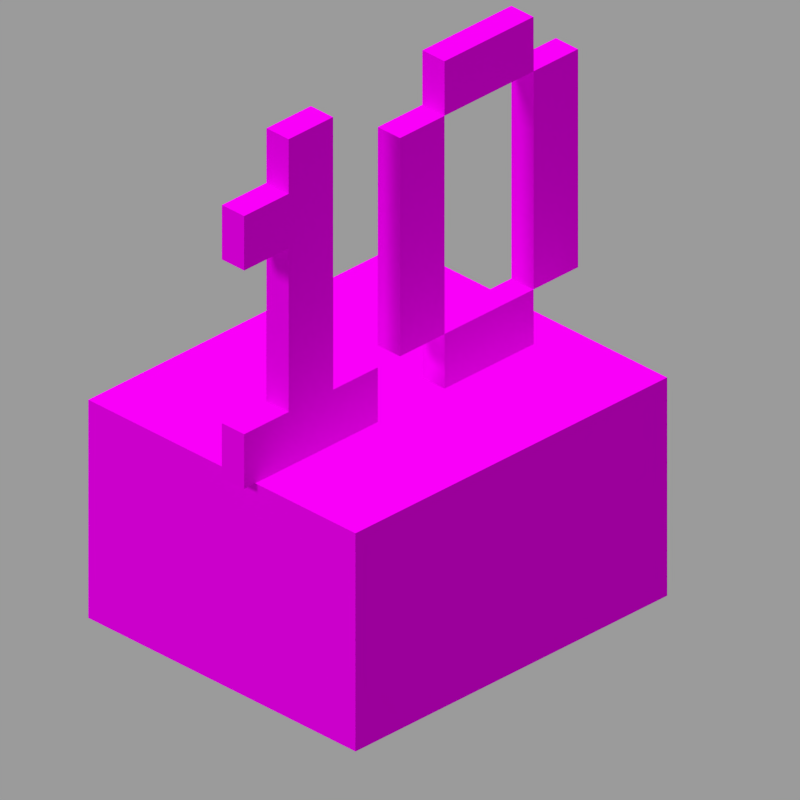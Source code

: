 # Source: cake_bites_1.blend  (saved by Blender 2.83.19; exported with 4.5.12 LTS)
import bpy
from mathutils import Matrix  # noqa: F401  (used for matrix-valued properties, if any)

bpy.ops.wm.read_factory_settings(use_empty=True)
scene = bpy.context.scene
scene.name = 'Scene'

# ---- collections
col_collection_1 = bpy.data.collections.new('Collection 1'); scene.collection.children.link(col_collection_1)

# ---- images (referenced by path relative to the original .blend; pixels are not part of the script)
import os
ASSET_DIR = os.environ.get("B2B_ASSET_DIR", "")  # directory of the original .blend (textures are referenced by path, not embedded)
HERE = os.path.dirname(os.path.abspath(__file__))  # packed textures are extracted next to this script under _unpacked/

def load_image(name, relpath, width, height, colorspace="sRGB"):
    """Load a texture the original file referenced (path relative to the .blend, or extracted next to this script)."""
    p = next((c for c in (os.path.join(HERE, relpath), os.path.join(ASSET_DIR, relpath)) if relpath and os.path.exists(c)), "")
    if p:
        img = bpy.data.images.load(p, check_existing=True)
        img.name = name
    else:  # same state as the original file: an image datablock whose file is absent (Cycles renders it pink)
        img = bpy.data.images.new(name, width, height)
        img.source = "FILE"
        img.filepath = "//" + (relpath or name)
    img.colorspace_settings.name = colorspace
    return img
img_cake_top_png = load_image('cake_top.png', 'cake_top.png', 1024, 1024, 'sRGB')
img_cake_side_png = load_image('cake_side.png', 'cake_side.png', 1024, 1024, 'sRGB')
img_cake_bottom_png = load_image('cake_bottom.png', 'cake_bottom.png', 1024, 1024, 'sRGB')
img_cake_inner_png = load_image('cake_inner.png', 'cake_inner.png', 1024, 1024, 'sRGB')
img_white_concrete_png = load_image('white_concrete.png', 'white_concrete.png', 1024, 1024, 'sRGB')

# ---- materials (node trees are filled in below, after node groups)
mat_cake_top = bpy.data.materials.new('Cake_top')
mat_cake_top.use_backface_culling = True
mat_cake_top.use_transparent_shadow = False
mat_cake_top.roughness = 1.0
mat_cake_side = bpy.data.materials.new('Cake_side')
mat_cake_side.use_backface_culling = True
mat_cake_side.use_transparent_shadow = False
mat_cake_bottom = bpy.data.materials.new('Cake_bottom')
mat_cake_bottom.use_backface_culling = True
mat_cake_bottom.use_transparent_shadow = False
mat_cake_inner = bpy.data.materials.new('Cake_inner')
mat_cake_inner.use_backface_culling = True
mat_cake_inner.use_transparent_shadow = False
mat_10_top = bpy.data.materials.new('10_top')
mat_10_top.use_backface_culling = True
mat_10_top.use_transparent_shadow = False
mat_10_top.roughness = 1.0
mat_10_side = bpy.data.materials.new('10_side')
mat_10_side.use_backface_culling = True
mat_10_side.use_transparent_shadow = False

# ---- material node trees
mat_cake_top.use_nodes = True; mat_cake_top.node_tree.nodes.clear()
_N = mat_cake_top.node_tree.nodes; _L = mat_cake_top.node_tree.links
n0 = _N.new('ShaderNodeOutputMaterial'); n0.name = 'Material Output'; n0.location = (300, 300)
n1 = _N.new('ShaderNodeEmission'); n1.name = 'Emission'; n1.location = (10, 300)
n1.inputs[1].default_value = 0.95
n2 = _N.new('ShaderNodeTexImage'); n2.name = 'Image Texture'; n2.location = (-280, 280)
n2.image = img_cake_top_png
n2.interpolation = 'Closest'
_L.new(n1.outputs[0], n0.inputs[0])
_L.new(n2.outputs[0], n1.inputs[0])
n0.is_active_output = True
mat_cake_side.use_nodes = True; mat_cake_side.node_tree.nodes.clear()
_N = mat_cake_side.node_tree.nodes; _L = mat_cake_side.node_tree.links
n0 = _N.new('ShaderNodeOutputMaterial'); n0.name = 'Material Output'; n0.location = (300, 300)
n1 = _N.new('ShaderNodeBsdfPrincipled'); n1.name = 'Principled BSDF'; n1.location = (10, 300)
n1.distribution = 'GGX'
n1.subsurface_method = 'BURLEY'
n1.inputs[2].default_value = 1.0
n1.inputs[3].default_value = 1.45
n1.inputs[13].default_value = 0.0
n1.inputs[27].default_value = (0.0, 0.0, 0.0, 1.0)
n1.inputs[28].default_value = 1.0
n2 = _N.new('ShaderNodeTexImage'); n2.name = 'Image Texture'; n2.location = (-280, 280)
n2.image = img_cake_side_png
n2.interpolation = 'Closest'
_L.new(n1.outputs[0], n0.inputs[0])
_L.new(n2.outputs[0], n1.inputs[0])
n0.is_active_output = True
mat_cake_bottom.use_nodes = True; mat_cake_bottom.node_tree.nodes.clear()
_N = mat_cake_bottom.node_tree.nodes; _L = mat_cake_bottom.node_tree.links
n0 = _N.new('ShaderNodeOutputMaterial'); n0.name = 'Material Output'; n0.location = (300, 300)
n1 = _N.new('ShaderNodeBsdfPrincipled'); n1.name = 'Principled BSDF'; n1.location = (10, 300)
n1.distribution = 'GGX'
n1.subsurface_method = 'BURLEY'
n1.inputs[2].default_value = 1.0
n1.inputs[3].default_value = 1.45
n1.inputs[13].default_value = 0.0
n1.inputs[27].default_value = (0.0, 0.0, 0.0, 1.0)
n1.inputs[28].default_value = 1.0
n2 = _N.new('ShaderNodeTexImage'); n2.name = 'Image Texture'; n2.location = (-280, 280)
n2.image = img_cake_bottom_png
n2.interpolation = 'Closest'
_L.new(n1.outputs[0], n0.inputs[0])
_L.new(n2.outputs[0], n1.inputs[0])
n0.is_active_output = True
mat_cake_inner.use_nodes = True; mat_cake_inner.node_tree.nodes.clear()
_N = mat_cake_inner.node_tree.nodes; _L = mat_cake_inner.node_tree.links
n0 = _N.new('ShaderNodeOutputMaterial'); n0.name = 'Material Output'; n0.location = (300, 300)
n1 = _N.new('ShaderNodeBsdfPrincipled'); n1.name = 'Principled BSDF'; n1.location = (10, 300)
n1.distribution = 'GGX'
n1.subsurface_method = 'BURLEY'
n1.inputs[2].default_value = 1.0
n1.inputs[3].default_value = 1.45
n1.inputs[13].default_value = 0.0
n1.inputs[27].default_value = (0.0, 0.0, 0.0, 1.0)
n1.inputs[28].default_value = 1.0
n2 = _N.new('ShaderNodeTexImage'); n2.name = 'Image Texture'; n2.location = (-280, 280)
n2.image = img_cake_inner_png
n2.interpolation = 'Closest'
_L.new(n1.outputs[0], n0.inputs[0])
_L.new(n2.outputs[0], n1.inputs[0])
n0.is_active_output = True
mat_10_top.use_nodes = True; mat_10_top.node_tree.nodes.clear()
_N = mat_10_top.node_tree.nodes; _L = mat_10_top.node_tree.links
n0 = _N.new('ShaderNodeOutputMaterial'); n0.name = 'Material Output'; n0.location = (300, 300)
n1 = _N.new('ShaderNodeEmission'); n1.name = 'Emission'; n1.location = (10, 300)
n1.inputs[1].default_value = 0.95
n2 = _N.new('ShaderNodeTexImage'); n2.name = 'Image Texture'; n2.location = (-280, 280)
n2.image = img_white_concrete_png
n2.interpolation = 'Closest'
_L.new(n1.outputs[0], n0.inputs[0])
_L.new(n2.outputs[0], n1.inputs[0])
n0.is_active_output = True
mat_10_side.use_nodes = True; mat_10_side.node_tree.nodes.clear()
_N = mat_10_side.node_tree.nodes; _L = mat_10_side.node_tree.links
n0 = _N.new('ShaderNodeOutputMaterial'); n0.name = 'Material Output'; n0.location = (300, 300)
n1 = _N.new('ShaderNodeBsdfPrincipled'); n1.name = 'Principled BSDF'; n1.location = (10, 300)
n1.distribution = 'GGX'
n1.subsurface_method = 'BURLEY'
n1.inputs[2].default_value = 1.0
n1.inputs[3].default_value = 1.45
n1.inputs[13].default_value = 0.0
n1.inputs[27].default_value = (0.0, 0.0, 0.0, 1.0)
n1.inputs[28].default_value = 1.0
n2 = _N.new('ShaderNodeTexImage'); n2.name = 'Image Texture'; n2.location = (-280, 280)
n2.image = img_white_concrete_png
n2.interpolation = 'Closest'
_L.new(n1.outputs[0], n0.inputs[0])
_L.new(n2.outputs[0], n1.inputs[0])
n0.is_active_output = True

# ---- world
world_world = bpy.data.worlds.new('World'); scene.world = world_world
world_world.color = (0.3268, 0.3268, 0.3268)
world_world.use_sun_shadow = False
world_world.sun_shadow_jitter_overblur = 0.0
world_world.cycles.sampling_method = 'NONE'
world_world.cycles.sample_map_resolution = 256

# ---- cameras
cam_camera = bpy.data.cameras.new('Camera')
cam_camera.type = 'ORTHO'
cam_camera.clip_end = 100.0
cam_camera.lens = 35.0
cam_camera.sensor_width = 32.0
cam_camera.sensor_height = 18.0
cam_camera.ortho_scale = 5.08
cam_camera.dof.focus_distance = 0.0
cam_camera.dof.aperture_fstop = 128.0

# ---- lights
light_hemi = bpy.data.lights.new('Hemi', 'SUN')
light_hemi.transmission_factor = 0.0
light_hemi.angle = 0.1993
light_hemi.energy = 1.0
light_hemi.shadow_buffer_clip_start = 0.5
light_hemi.shadow_soft_size = 0.1
light_hemi.shadow_cascade_max_distance = 1000.0

# ---- meshes
me_cake = bpy.data.meshes.new('Cake')
me_cake.from_pydata([(-1.0, -1.0, -1.0), (-1.0, -1.0, 1.0), (-1.0, 1.0, -1.0), (-1.0, 1.0, 1.0), (1.0, -1.0, -1.0), (1.0, -1.0, 1.0), (1.0, 1.0, -1.0), (1.0, 1.0, 1.0)], [], [(0, 1, 3, 2), (2, 3, 7, 6), (6, 7, 5, 4), (4, 5, 1, 0), (2, 6, 4, 0), (7, 3, 1, 5)])
me_cake.polygons.foreach_set('material_index', [1, 1, 3, 1, 2, 0])
_uv = me_cake.uv_layers.new(name='UVMap')
_uv.uv.foreach_set('vector', [0.9375, 0.0, 0.9375, 0.5, 0.0625, 0.5, 0.0625, 0.0, 0.9375, 0.0, 0.9375, 0.5, 0.1875, 0.5, 0.1875, 0.0, 0.9375, 0.0, 0.9375, 0.5, 0.0625, 0.5, 0.0625, 0.0, 0.8125, 0.0, 0.8125, 0.5, 0.0625, 0.5, 0.0625, 0.0, 0.9375, 0.9375, 0.1875, 0.9375, 0.1875, 0.0625, 0.9375, 0.0625, 0.1875, 0.0625, 0.9375, 0.0625, 0.9375, 0.9375, 0.1875, 0.9375])
me_cake.materials.append(mat_cake_top)
me_cake.materials.append(mat_cake_side)
me_cake.materials.append(mat_cake_bottom)
me_cake.materials.append(mat_cake_inner)
me_cake.use_remesh_fix_poles = True
me_cake.use_remesh_preserve_attributes = False
me_cake.use_mirror_vertex_groups = False
me_cake.update()
me_10 = bpy.data.meshes.new('10')
me_10.from_pydata([(-1.0, -1.0, -1.0), (-1.0, -1.0, 1.0), (-1.0, 1.0, -1.0), (-1.0, 1.0, 1.0), (1.0, -1.0, -1.0), (1.0, -1.0, 1.0), (1.0, 1.0, -1.0), (1.0, 1.0, 1.0), (-1.0, 2.0, -1.0), (-1.0, 2.0, 1.0), (-1.0, 3.333, -1.0), (-1.0, 3.333, 1.0), (1.0, 2.0, -1.0), (1.0, 2.0, 1.0), (1.0, 3.333, -1.0), (1.0, 3.333, 1.0), (-1.0, -0.3333, 1.0), (-1.0, -0.3333, 11.0), (-1.0, 0.3333, 1.0), (-1.0, 0.3333, 11.0), (1.0, -0.3333, 1.0), (1.0, -0.3333, 11.0), (1.0, 0.3333, 1.0), (1.0, 0.3333, 11.0), (-1.0, 1.333, 1.0), (-1.0, 1.333, 9.0), (-1.0, 2.0, 1.0), (-1.0, 2.0, 9.0), (1.0, 1.333, 1.0), (1.0, 1.333, 9.0), (1.0, 2.0, 1.0), (1.0, 2.0, 9.0), (-1.0, 2.0, 9.0), (-1.0, 2.0, 11.0), (-1.0, 3.333, 9.0), (-1.0, 3.333, 11.0), (1.0, 2.0, 9.0), (1.0, 2.0, 11.0), (1.0, 3.333, 9.0), (1.0, 3.333, 11.0), (-1.0, -1.0, 7.0), (-1.0, -1.0, 9.0), (-1.0, -0.3333, 7.0), (-1.0, -0.3333, 9.0), (1.0, -1.0, 7.0), (1.0, -1.0, 9.0), (1.0, -0.3333, 7.0), (1.0, -0.3333, 9.0), (-1.0, 3.333, 1.0), (-1.0, 3.333, 9.0), (-1.0, 4.0, 1.0), (-1.0, 4.0, 9.0), (1.0, 3.333, 1.0), (1.0, 3.333, 9.0), (1.0, 4.0, 1.0), (1.0, 4.0, 9.0)], [], [(0, 1, 3, 2), (2, 3, 7, 6), (6, 7, 5, 4), (4, 5, 1, 0), (2, 6, 4, 0), (7, 3, 1, 5), (8, 9, 11, 10), (10, 11, 15, 14), (14, 15, 13, 12), (12, 13, 9, 8), (10, 14, 12, 8), (15, 11, 9, 13), (16, 17, 19, 18), (18, 19, 23, 22), (22, 23, 21, 20), (20, 21, 17, 16), (23, 19, 17, 21), (24, 25, 27, 26), (26, 27, 31, 30), (30, 31, 29, 28), (28, 29, 25, 24), (26, 30, 28, 24), (31, 27, 25, 29), (32, 33, 35, 34), (34, 35, 39, 38), (38, 39, 37, 36), (36, 37, 33, 32), (34, 38, 36, 32), (39, 35, 33, 37), (40, 41, 43, 42), (46, 47, 45, 44), (44, 45, 41, 40), (42, 46, 44, 40), (47, 43, 41, 45), (48, 49, 51, 50), (50, 51, 55, 54), (54, 55, 53, 52), (52, 53, 49, 48), (50, 54, 52, 48), (55, 51, 49, 53)])
me_10.polygons.foreach_set('material_index', [1, 1, 1, 1, 1, 0, 1, 1, 1, 1, 1, 0, 1, 1, 1, 1, 0, 1, 1, 1, 1, 1, 0, 1, 1, 1, 1, 1, 0, 1, 1, 1, 1, 0, 1, 1, 1, 1, 1, 0])
_uv = me_10.uv_layers.new(name='UVMap')
_uv.uv.foreach_set('vector', [0.375, 0.875, 0.375, 1.0, 0.0, 1.0, 0.0, 0.875, 0.0625, 0.875, 0.0625, 1.0, 0.0, 1.0, 0.0, 0.875, 0.375, 0.875, 0.375, 1.0, 0.0, 1.0, 0.0, 0.875, 0.0625, 0.875, 0.0625, 1.0, 0.0, 1.0, 0.0, 0.875, 0.0625, 1.0, 0.0, 1.0, 0.0, 0.625, 0.0625, 0.625, 0.0, 0.625, 0.0625, 0.625, 0.0625, 1.0, 0.0, 1.0, 0.5325, 0.625, 0.5325, 0.75, 0.47, 0.75, 0.47, 0.625, 0.875, 0.625, 0.875, 0.75, 0.625, 0.75, 0.625, 0.625, 0.25, 0.875, 0.25, 1.0, 0.0, 1.0, 0.0, 0.875, 0.375, 0.625, 0.375, 0.75, 0.125, 0.75, 0.125, 0.625, 0.875, 0.5325, 0.625, 0.5325, 0.625, 0.47, 0.875, 0.47, 0.625, 0.47, 0.875, 0.47, 0.875, 0.5325, 0.625, 0.5325, 0.125, 0.375, 0.125, 1.0, 0.0, 1.0, 0.0, 0.375, 0.0625, 0.375, 0.0625, 1.0, 0.0, 1.0, 0.0, 0.375, 0.125, 0.375, 0.125, 1.0, 0.0, 1.0, 0.0, 0.375, 0.0625, 0.375, 0.0625, 1.0, 0.0, 1.0, 0.0, 0.375, 0.0, 0.875, 0.0625, 0.875, 0.0625, 1.0, 0.0, 1.0, 0.125, 0.5, 0.125, 1.0, 0.0, 1.0, 0.0, 0.5, 0.0625, 0.5, 0.0625, 1.0, 0.0, 1.0, 0.0, 0.5, 0.125, 0.5, 0.125, 1.0, 0.0, 1.0, 0.0, 0.5, 0.0625, 0.5, 0.0625, 1.0, 0.0, 1.0, 0.0, 0.5, 0.0625, 1.0, 0.0, 1.0, 0.0, 0.875, 0.0625, 0.875, 0.0, 0.875, 0.0625, 0.875, 0.0625, 1.0, 0.0, 1.0, 0.25, 0.875, 0.25, 1.0, 0.0, 1.0, 0.0, 0.875, 0.0625, 0.875, 0.0625, 1.0, 0.0, 1.0, 0.0, 0.875, 0.25, 0.875, 0.25, 1.0, 0.0, 1.0, 0.0, 0.875, 0.0625, 0.875, 0.0625, 1.0, 0.0, 1.0, 0.0, 0.875, 0.0625, 1.0, 0.0, 1.0, 0.0, 0.75, 0.0625, 0.75, 0.0, 0.75, 0.0625, 0.75, 0.0625, 1.0, 0.0, 1.0, 0.125, 0.875, 0.125, 1.0, 0.0, 1.0, 0.0, 0.875, 0.125, 0.875, 0.125, 1.0, 0.0, 1.0, 0.0, 0.875, 0.0625, 0.875, 0.0625, 1.0, 0.0, 1.0, 0.0, 0.875, 0.0625, 1.0, 0.0, 1.0, 0.0, 0.875, 0.0625, 0.875, 0.0, 0.875, 0.0625, 0.875, 0.0625, 1.0, 0.0, 1.0, 0.125, 0.5, 0.125, 1.0, 0.0, 1.0, 0.0, 0.5, 0.0625, 0.5, 0.0625, 1.0, 0.0, 1.0, 0.0, 0.5, 0.125, 0.5, 0.125, 1.0, 0.0, 1.0, 0.0, 0.5, 0.0625, 0.5, 0.0625, 1.0, 0.0, 1.0, 0.0, 0.5, 0.0625, 1.0, 0.0, 1.0, 0.0, 0.875, 0.0625, 0.875, 0.0, 0.875, 0.0625, 0.875, 0.0625, 1.0, 0.0, 1.0])
me_10.materials.append(mat_10_top)
me_10.materials.append(mat_10_side)
me_10.use_remesh_fix_poles = True
me_10.use_remesh_preserve_attributes = False
me_10.use_mirror_vertex_groups = False
me_10.update()

# ---- objects
ob_camera = bpy.data.objects.new('Camera', cam_camera)
ob_cake = bpy.data.objects.new('Cake', me_cake)
ob_hemi = bpy.data.objects.new('Hemi', light_hemi)
ob_10 = bpy.data.objects.new('10', me_10)

# ---- transforms, parenting, visibility, modifiers, constraints
ob_camera.location = (4.8, -4.8, 3.919)
ob_camera.rotation_euler = (1.047, 0.0, 0.7854)
ob_camera.scale = (1.6, 1.6, 1.6)
ob_camera.lock_rotations_4d = False
ob_camera.empty_display_type = 'ARROWS'
ob_camera.color = (0.0, 0.0, 0.0, 0.0)
ob_camera.show_axis = True
ob_camera.lineart.crease_threshold = 0.0
ob_cake.location = (-0.2, 0.0, -0.8)
ob_cake.scale = (1.2, 1.4, 0.8)
ob_cake.lineart.crease_threshold = 0.0
ob_hemi.location = (0.0, -3.924, 0.0)
ob_hemi.rotation_euler = (1.058, -0.04992, -0.1618)
ob_hemi.lineart.crease_threshold = 0.0
ob_10.location = (0.0, -0.9, 0.2)
ob_10.scale = (0.1, 0.6, 0.2)
ob_10.lineart.crease_threshold = 0.0

# ---- collection membership
col_collection_1.objects.link(ob_camera)
col_collection_1.objects.link(ob_cake)
col_collection_1.objects.link(ob_hemi)
col_collection_1.objects.link(ob_10)

# ---- scene / render settings (as saved in the file)
scene.camera = ob_camera
scene.frame_start = 1; scene.frame_end = 1; scene.frame_set(7)
scene.render.engine = 'BLENDER_EEVEE_NEXT'
scene.render.image_settings.color_depth = '16'
scene.render.image_settings.compression = 100
scene.render.resolution_x = 300
scene.render.resolution_y = 300
scene.render.dither_intensity = 0.0
scene.render.filter_size = 0.01
scene.render.film_transparent = True
scene.render.bake_margin = 0
scene.render.use_stamp_time = False
scene.render.use_stamp_date = False
scene.render.use_stamp_frame = False
scene.render.use_stamp_camera = False
scene.render.use_stamp_scene = False
scene.render.use_stamp_filename = False
scene.render.use_stamp_render_time = False
scene.cycles.use_denoising = False
scene.cycles.samples = 10
scene.cycles.sampling_pattern = 'TABULATED_SOBOL'
scene.cycles.light_sampling_threshold = 0.0
scene.cycles.use_adaptive_sampling = False
scene.cycles.use_light_tree = False
scene.cycles.blur_glossy = 0.0
scene.cycles.volume_bounces = 1
scene.cycles.pixel_filter_type = 'GAUSSIAN'
scene.cycles.sample_clamp_indirect = 0.0
scene.eevee.taa_samples = 1
scene.eevee.taa_render_samples = 1
scene.eevee.use_taa_reprojection = False
scene.eevee.light_threshold = 0.0
scene.view_settings.view_transform = 'Standard'
bpy.context.view_layer.update()
